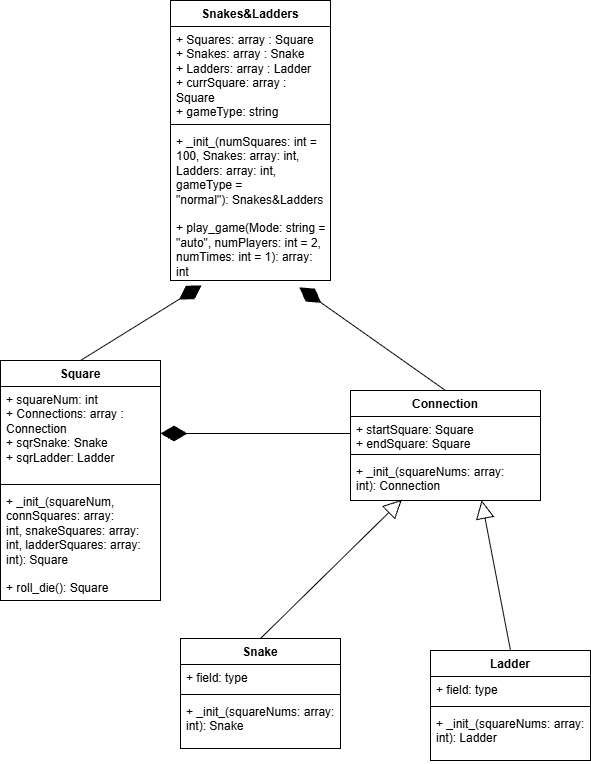

The diagram above was exported from draw.io. Its source (the exported page's mxGraphModel, read from the mxfile embedded in the PNG):
<mxGraphModel dx="1042" dy="475" grid="1" gridSize="10" guides="1" tooltips="1" connect="1" arrows="1" fold="1" page="1" pageScale="1" pageWidth="827" pageHeight="1169" math="0" shadow="0">
  <root>
    <mxCell id="0" />
    <mxCell id="1" parent="0" />
    <mxCell id="tC19h9F337YTEnvbr44n-1" parent="1" style="swimlane;fontStyle=1;align=center;verticalAlign=top;childLayout=stackLayout;horizontal=1;startSize=26;horizontalStack=0;resizeParent=1;resizeParentMax=0;resizeLast=0;collapsible=1;marginBottom=0;whiteSpace=wrap;html=1;" value="Snakes&amp;amp;Ladders" vertex="1">
      <mxGeometry height="280" width="160" x="330" y="120" as="geometry">
        <mxRectangle height="30" width="130" x="330" y="120" as="alternateBounds" />
      </mxGeometry>
    </mxCell>
    <mxCell id="tC19h9F337YTEnvbr44n-2" parent="tC19h9F337YTEnvbr44n-1" style="text;strokeColor=none;fillColor=none;align=left;verticalAlign=top;spacingLeft=4;spacingRight=4;overflow=hidden;rotatable=0;points=[[0,0.5],[1,0.5]];portConstraint=eastwest;whiteSpace=wrap;html=1;" value="+ Squares: array : Square&amp;nbsp;&lt;div&gt;+ Snakes: array : Snake&lt;/div&gt;&lt;div&gt;+ Ladders: array : Ladder&lt;/div&gt;&lt;div&gt;+ currSquare: array : Square&lt;/div&gt;&lt;div&gt;+ gameType: string&lt;/div&gt;" vertex="1">
      <mxGeometry height="94" width="160" y="26" as="geometry" />
    </mxCell>
    <mxCell id="tC19h9F337YTEnvbr44n-3" parent="tC19h9F337YTEnvbr44n-1" style="line;strokeWidth=1;fillColor=none;align=left;verticalAlign=middle;spacingTop=-1;spacingLeft=3;spacingRight=3;rotatable=0;labelPosition=right;points=[];portConstraint=eastwest;strokeColor=inherit;" value="" vertex="1">
      <mxGeometry height="8" width="160" y="120" as="geometry" />
    </mxCell>
    <mxCell id="tC19h9F337YTEnvbr44n-4" parent="tC19h9F337YTEnvbr44n-1" style="text;strokeColor=none;fillColor=none;align=left;verticalAlign=top;spacingLeft=4;spacingRight=4;overflow=hidden;rotatable=0;points=[[0,0.5],[1,0.5]];portConstraint=eastwest;whiteSpace=wrap;html=1;" value="&lt;div&gt;+ _init_(numSquares: int = 100, Snakes: array: int, Ladders: array: int, gameType = &quot;normal&quot;):&amp;nbsp;&lt;span style=&quot;color: light-dark(rgb(0, 0, 0), rgb(255, 255, 255)); background-color: transparent; text-align: center;&quot;&gt;Snakes&amp;amp;Ladders&lt;/span&gt;&lt;/div&gt;&lt;div&gt;&lt;br&gt;&lt;/div&gt;+ play_game(Mode: string = &quot;auto&quot;, numPlayers:&amp;nbsp;&lt;span style=&quot;color: light-dark(rgb(0, 0, 0), rgb(255, 255, 255)); background-color: transparent;&quot;&gt;int = 2&lt;/span&gt;, numTimes: int = 1): array: int" vertex="1">
      <mxGeometry height="152" width="160" y="128" as="geometry" />
    </mxCell>
    <mxCell id="tC19h9F337YTEnvbr44n-5" parent="1" style="swimlane;fontStyle=1;align=center;verticalAlign=top;childLayout=stackLayout;horizontal=1;startSize=26;horizontalStack=0;resizeParent=1;resizeParentMax=0;resizeLast=0;collapsible=1;marginBottom=0;whiteSpace=wrap;html=1;" value="Square" vertex="1">
      <mxGeometry height="240" width="160" x="160" y="480" as="geometry" />
    </mxCell>
    <mxCell id="tC19h9F337YTEnvbr44n-6" parent="tC19h9F337YTEnvbr44n-5" style="text;strokeColor=none;fillColor=none;align=left;verticalAlign=top;spacingLeft=4;spacingRight=4;overflow=hidden;rotatable=0;points=[[0,0.5],[1,0.5]];portConstraint=eastwest;whiteSpace=wrap;html=1;" value="+ squareNum: int&lt;div&gt;+ Connections: array : Connection&lt;/div&gt;&lt;div&gt;+ sqrSnake: Snake&lt;/div&gt;&lt;div&gt;+ sqrLadder: Ladder&lt;/div&gt;" vertex="1">
      <mxGeometry height="94" width="160" y="26" as="geometry" />
    </mxCell>
    <mxCell id="tC19h9F337YTEnvbr44n-7" parent="tC19h9F337YTEnvbr44n-5" style="line;strokeWidth=1;fillColor=none;align=left;verticalAlign=middle;spacingTop=-1;spacingLeft=3;spacingRight=3;rotatable=0;labelPosition=right;points=[];portConstraint=eastwest;strokeColor=inherit;" value="" vertex="1">
      <mxGeometry height="8" width="160" y="120" as="geometry" />
    </mxCell>
    <mxCell id="tC19h9F337YTEnvbr44n-8" parent="tC19h9F337YTEnvbr44n-5" style="text;strokeColor=none;fillColor=none;align=left;verticalAlign=top;spacingLeft=4;spacingRight=4;overflow=hidden;rotatable=0;points=[[0,0.5],[1,0.5]];portConstraint=eastwest;whiteSpace=wrap;html=1;" value="&lt;div&gt;&lt;div&gt;+ _init_(&lt;span style=&quot;background-color: transparent; color: light-dark(rgb(0, 0, 0), rgb(255, 255, 255));&quot;&gt;squareNum,&amp;nbsp;&lt;/span&gt;&lt;/div&gt;&lt;div&gt;&lt;span style=&quot;background-color: transparent; color: light-dark(rgb(0, 0, 0), rgb(255, 255, 255));&quot;&gt;connSquares: array: int,&amp;nbsp;&lt;/span&gt;&lt;span style=&quot;background-color: transparent; color: light-dark(rgb(0, 0, 0), rgb(255, 255, 255));&quot;&gt;snakeSquares:&amp;nbsp;&lt;/span&gt;&lt;span style=&quot;background-color: transparent; color: light-dark(rgb(0, 0, 0), rgb(255, 255, 255));&quot;&gt;array: int&lt;/span&gt;&lt;span style=&quot;background-color: transparent; color: light-dark(rgb(0, 0, 0), rgb(255, 255, 255));&quot;&gt;,&amp;nbsp;&lt;/span&gt;&lt;span style=&quot;color: light-dark(rgb(0, 0, 0), rgb(255, 255, 255)); background-color: transparent;&quot;&gt;ladderSquares:&amp;nbsp;&lt;/span&gt;&lt;span style=&quot;color: light-dark(rgb(0, 0, 0), rgb(255, 255, 255)); background-color: transparent;&quot;&gt;array: int&lt;/span&gt;&lt;span style=&quot;background-color: transparent; color: light-dark(rgb(0, 0, 0), rgb(255, 255, 255));&quot;&gt;): Square&lt;/span&gt;&lt;span style=&quot;background-color: transparent; color: light-dark(rgb(0, 0, 0), rgb(255, 255, 255));&quot;&gt;&amp;nbsp;&lt;/span&gt;&lt;/div&gt;&lt;/div&gt;&lt;div&gt;&lt;br&gt;&lt;/div&gt;+ roll_die(): Square" vertex="1">
      <mxGeometry height="112" width="160" y="128" as="geometry" />
    </mxCell>
    <mxCell id="O_nhgTE98V1XOX4P76hV-5" edge="1" parent="1" source="tC19h9F337YTEnvbr44n-5" style="endArrow=diamondThin;endFill=1;endSize=24;html=1;rounded=0;entryX=0.195;entryY=1.032;entryDx=0;entryDy=0;entryPerimeter=0;exitX=0.5;exitY=0;exitDx=0;exitDy=0;" target="tC19h9F337YTEnvbr44n-4" value="">
      <mxGeometry relative="1" width="160" as="geometry">
        <mxPoint x="370" y="350" as="sourcePoint" />
        <mxPoint x="530" y="350" as="targetPoint" />
      </mxGeometry>
    </mxCell>
    <mxCell id="O_nhgTE98V1XOX4P76hV-6" parent="1" style="swimlane;fontStyle=1;align=center;verticalAlign=top;childLayout=stackLayout;horizontal=1;startSize=26;horizontalStack=0;resizeParent=1;resizeParentMax=0;resizeLast=0;collapsible=1;marginBottom=0;whiteSpace=wrap;html=1;" value="Connection" vertex="1">
      <mxGeometry height="110" width="190" x="510" y="510" as="geometry" />
    </mxCell>
    <mxCell id="O_nhgTE98V1XOX4P76hV-7" parent="O_nhgTE98V1XOX4P76hV-6" style="text;strokeColor=none;fillColor=none;align=left;verticalAlign=top;spacingLeft=4;spacingRight=4;overflow=hidden;rotatable=0;points=[[0,0.5],[1,0.5]];portConstraint=eastwest;whiteSpace=wrap;html=1;" value="+ startSquare: Square&lt;div&gt;+ endSquare: Square&lt;/div&gt;" vertex="1">
      <mxGeometry height="34" width="190" y="26" as="geometry" />
    </mxCell>
    <mxCell id="O_nhgTE98V1XOX4P76hV-8" parent="O_nhgTE98V1XOX4P76hV-6" style="line;strokeWidth=1;fillColor=none;align=left;verticalAlign=middle;spacingTop=-1;spacingLeft=3;spacingRight=3;rotatable=0;labelPosition=right;points=[];portConstraint=eastwest;strokeColor=inherit;" value="" vertex="1">
      <mxGeometry height="8" width="190" y="60" as="geometry" />
    </mxCell>
    <mxCell id="O_nhgTE98V1XOX4P76hV-9" parent="O_nhgTE98V1XOX4P76hV-6" style="text;strokeColor=none;fillColor=none;align=left;verticalAlign=top;spacingLeft=4;spacingRight=4;overflow=hidden;rotatable=0;points=[[0,0.5],[1,0.5]];portConstraint=eastwest;whiteSpace=wrap;html=1;" value="+ _init_(squareNums: array: int):&amp;nbsp;&lt;span style=&quot;text-align: center;&quot;&gt;Connection&lt;/span&gt;" vertex="1">
      <mxGeometry height="42" width="190" y="68" as="geometry" />
    </mxCell>
    <mxCell id="O_nhgTE98V1XOX4P76hV-10" parent="1" style="swimlane;fontStyle=1;align=center;verticalAlign=top;childLayout=stackLayout;horizontal=1;startSize=26;horizontalStack=0;resizeParent=1;resizeParentMax=0;resizeLast=0;collapsible=1;marginBottom=0;whiteSpace=wrap;html=1;" value="Snake" vertex="1">
      <mxGeometry height="110" width="160" x="340" y="758" as="geometry" />
    </mxCell>
    <mxCell id="O_nhgTE98V1XOX4P76hV-11" parent="O_nhgTE98V1XOX4P76hV-10" style="text;strokeColor=none;fillColor=none;align=left;verticalAlign=top;spacingLeft=4;spacingRight=4;overflow=hidden;rotatable=0;points=[[0,0.5],[1,0.5]];portConstraint=eastwest;whiteSpace=wrap;html=1;" value="+ field: type" vertex="1">
      <mxGeometry height="26" width="160" y="26" as="geometry" />
    </mxCell>
    <mxCell id="O_nhgTE98V1XOX4P76hV-12" parent="O_nhgTE98V1XOX4P76hV-10" style="line;strokeWidth=1;fillColor=none;align=left;verticalAlign=middle;spacingTop=-1;spacingLeft=3;spacingRight=3;rotatable=0;labelPosition=right;points=[];portConstraint=eastwest;strokeColor=inherit;" value="" vertex="1">
      <mxGeometry height="8" width="160" y="52" as="geometry" />
    </mxCell>
    <mxCell id="O_nhgTE98V1XOX4P76hV-13" parent="O_nhgTE98V1XOX4P76hV-10" style="text;strokeColor=none;fillColor=none;align=left;verticalAlign=top;spacingLeft=4;spacingRight=4;overflow=hidden;rotatable=0;points=[[0,0.5],[1,0.5]];portConstraint=eastwest;whiteSpace=wrap;html=1;" value="&lt;div style=&quot;&quot;&gt;&lt;span style=&quot;background-color: transparent; color: light-dark(rgb(0, 0, 0), rgb(255, 255, 255));&quot;&gt;+&amp;nbsp;&lt;/span&gt;_init_&lt;span style=&quot;background-color: transparent; color: light-dark(rgb(0, 0, 0), rgb(255, 255, 255));&quot;&gt;(squareNums: array: int): Snake&lt;/span&gt;&lt;/div&gt;" vertex="1">
      <mxGeometry height="50" width="160" y="60" as="geometry" />
    </mxCell>
    <mxCell id="O_nhgTE98V1XOX4P76hV-14" parent="1" style="swimlane;fontStyle=1;align=center;verticalAlign=top;childLayout=stackLayout;horizontal=1;startSize=26;horizontalStack=0;resizeParent=1;resizeParentMax=0;resizeLast=0;collapsible=1;marginBottom=0;whiteSpace=wrap;html=1;" value="Ladder" vertex="1">
      <mxGeometry height="110" width="160" x="590" y="770" as="geometry" />
    </mxCell>
    <mxCell id="O_nhgTE98V1XOX4P76hV-15" parent="O_nhgTE98V1XOX4P76hV-14" style="text;strokeColor=none;fillColor=none;align=left;verticalAlign=top;spacingLeft=4;spacingRight=4;overflow=hidden;rotatable=0;points=[[0,0.5],[1,0.5]];portConstraint=eastwest;whiteSpace=wrap;html=1;" value="+ field: type" vertex="1">
      <mxGeometry height="26" width="160" y="26" as="geometry" />
    </mxCell>
    <mxCell id="O_nhgTE98V1XOX4P76hV-16" parent="O_nhgTE98V1XOX4P76hV-14" style="line;strokeWidth=1;fillColor=none;align=left;verticalAlign=middle;spacingTop=-1;spacingLeft=3;spacingRight=3;rotatable=0;labelPosition=right;points=[];portConstraint=eastwest;strokeColor=inherit;" value="" vertex="1">
      <mxGeometry height="8" width="160" y="52" as="geometry" />
    </mxCell>
    <mxCell id="O_nhgTE98V1XOX4P76hV-17" parent="O_nhgTE98V1XOX4P76hV-14" style="text;strokeColor=none;fillColor=none;align=left;verticalAlign=top;spacingLeft=4;spacingRight=4;overflow=hidden;rotatable=0;points=[[0,0.5],[1,0.5]];portConstraint=eastwest;whiteSpace=wrap;html=1;" value="+ _init_(squareNums: array: int): Ladder" vertex="1">
      <mxGeometry height="50" width="160" y="60" as="geometry" />
    </mxCell>
    <mxCell id="O_nhgTE98V1XOX4P76hV-18" edge="1" parent="1" source="O_nhgTE98V1XOX4P76hV-6" style="endArrow=diamondThin;endFill=1;endSize=24;html=1;rounded=0;entryX=0.805;entryY=1.045;entryDx=0;entryDy=0;entryPerimeter=0;exitX=0.5;exitY=0;exitDx=0;exitDy=0;" target="tC19h9F337YTEnvbr44n-4" value="">
      <mxGeometry relative="1" width="160" as="geometry">
        <mxPoint x="570" y="310" as="sourcePoint" />
        <mxPoint x="730" y="310" as="targetPoint" />
      </mxGeometry>
    </mxCell>
    <mxCell id="O_nhgTE98V1XOX4P76hV-19" edge="1" parent="1" source="O_nhgTE98V1XOX4P76hV-10" style="endArrow=block;endSize=16;endFill=0;html=1;rounded=0;exitX=0.5;exitY=0;exitDx=0;exitDy=0;entryX=0.27;entryY=0.983;entryDx=0;entryDy=0;entryPerimeter=0;" target="O_nhgTE98V1XOX4P76hV-9" value="">
      <mxGeometry relative="1" width="160" as="geometry">
        <mxPoint x="390" y="670" as="sourcePoint" />
        <mxPoint x="550" y="670" as="targetPoint" />
      </mxGeometry>
    </mxCell>
    <mxCell id="O_nhgTE98V1XOX4P76hV-20" edge="1" parent="1" source="O_nhgTE98V1XOX4P76hV-14" style="endArrow=block;endSize=16;endFill=0;html=1;rounded=0;exitX=0.5;exitY=0;exitDx=0;exitDy=0;entryX=0.69;entryY=0.994;entryDx=0;entryDy=0;entryPerimeter=0;" target="O_nhgTE98V1XOX4P76hV-9" value="">
      <mxGeometry relative="1" width="160" as="geometry">
        <mxPoint x="550" y="805" as="sourcePoint" />
        <mxPoint x="632" y="760" as="targetPoint" />
      </mxGeometry>
    </mxCell>
    <mxCell id="OLdc2Qd7rhaEEBdZabyk-1" edge="1" parent="1" source="O_nhgTE98V1XOX4P76hV-7" style="endArrow=diamondThin;endFill=1;endSize=24;html=1;rounded=0;entryX=1;entryY=0.5;entryDx=0;entryDy=0;exitX=0;exitY=0.5;exitDx=0;exitDy=0;" target="tC19h9F337YTEnvbr44n-6" value="">
      <mxGeometry relative="1" width="160" as="geometry">
        <mxPoint x="390" y="478" as="sourcePoint" />
        <mxPoint x="491" y="430" as="targetPoint" />
      </mxGeometry>
    </mxCell>
  </root>
</mxGraphModel>